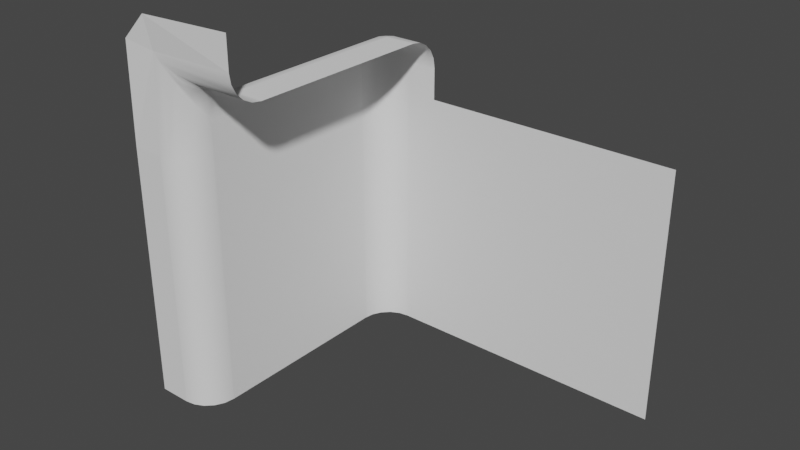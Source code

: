 # Source: nine_scale_platform.blend  (saved by Blender 2.80.75; exported with 4.5.12 LTS)
import bpy
from mathutils import Matrix  # noqa: F401  (used for matrix-valued properties, if any)

bpy.ops.wm.read_factory_settings(use_empty=True)
scene = bpy.context.scene
scene.name = 'Scene'

# ---- world
world_world = bpy.data.worlds.new('World'); scene.world = world_world
world_world.use_nodes = True; world_world.node_tree.nodes.clear()
_N = world_world.node_tree.nodes; _L = world_world.node_tree.links
n0 = _N.new('ShaderNodeOutputWorld'); n0.name = 'World Output'; n0.location = (300, 300)
n1 = _N.new('ShaderNodeBackground'); n1.name = 'Background'; n1.location = (10, 300)
n1.inputs[0].default_value = (0.05088, 0.05088, 0.05088, 1.0)
_L.new(n1.outputs[0], n0.inputs[0])
n0.is_active_output = True
world_world.color = (0.05088, 0.05088, 0.05088)
world_world.use_sun_shadow = False
world_world.sun_shadow_jitter_overblur = 0.0

# ---- meshes
me_cube_004 = bpy.data.meshes.new('Cube.004')
me_cube_004.from_pydata([(-1.192e-07, 0.5, -0.5), (0.5, 0.5, -2.384e-07), (-1.192e-07, -0.5, -0.5), (0.5, -0.5, 0.0), (-5.96e-08, 0.5, -0.25), (0.25, 0.5, -1.788e-07), (0.01224, 0.5, -0.1727), (0.04775, 0.5, -0.1031), (0.1031, 0.5, -0.04775), (0.1727, 0.5, -0.01224), (0.25, -0.5, 5.96e-08), (-5.96e-08, -0.5, -0.25), (0.1727, -0.5, -0.01224), (0.1031, -0.5, -0.04775), (0.04775, -0.5, -0.1031), (0.01224, -0.5, -0.1727)], [], [(4, 0, 2, 11), (10, 5, 9, 12), (12, 9, 8, 13), (13, 8, 7, 14), (14, 7, 6, 15), (15, 6, 4, 11), (1, 5, 10, 3)])
me_cube_004.polygons.foreach_set('use_smooth', [0, 1, 1, 1, 1, 1, 0])
_uv = me_cube_004.uv_layers.new(name='UVMap')
_uv.uv.foreach_set('vector', [0.625, 0.5, 0.625, 0.5, 0.625, 0.5, 0.625, 0.5, 0.625, 0.5, 0.625, 0.5, 0.625, 0.5, 0.625, 0.5, 0.625, 0.5, 0.625, 0.5, 0.625, 0.5, 0.625, 0.5, 0.625, 0.5, 0.625, 0.5, 0.625, 0.5, 0.625, 0.5, 0.625, 0.5, 0.625, 0.5, 0.625, 0.5, 0.625, 0.5, 0.625, 0.5, 0.625, 0.5, 0.625, 0.5, 0.625, 0.5, 0.625, 0.5, 0.625, 0.5, 0.625, 0.5, 0.625, 0.5])
me_cube_004.use_remesh_preserve_volume = False
me_cube_004.use_remesh_preserve_attributes = False
me_cube_004.use_mirror_vertex_groups = False
me_cube_004.update()
me_cube_005 = bpy.data.meshes.new('Cube.005')
me_cube_005.from_pydata([(1.0, -7.55e-08, -1.0), (1.0, 7.55e-08, 1.0), (-1.0, -7.55e-08, -1.0), (-1.0, 7.55e-08, 1.0)], [], [(3, 1, 0, 2)])
_uv = me_cube_005.uv_layers.new(name='UVMap')
_uv.uv.foreach_set('vector', [0.625, 0.5, 0.875, 0.5, 0.875, 0.75, 0.625, 0.75])
me_cube_005.use_remesh_preserve_volume = False
me_cube_005.use_remesh_preserve_attributes = False
me_cube_005.use_mirror_vertex_groups = False
me_cube_005.update()
me_cube_006 = bpy.data.meshes.new('Cube.006')
me_cube_006.from_pydata([(0.5, -7.55e-08, -1.0), (0.5, 7.55e-08, 1.0), (1.49e-07, -0.5, 1.0), (-1.788e-07, -0.5, -1.0), (0.25, 7.55e-08, 1.0), (1.49e-07, -0.25, 1.0), (0.1727, -0.01224, 1.0), (0.1031, -0.04775, 1.0), (0.04775, -0.1031, 1.0), (0.01224, -0.1727, 1.0), (-1.788e-07, -0.25, -1.0), (0.25, -7.55e-08, -1.0), (0.01224, -0.1727, -1.0), (0.04775, -0.1031, -1.0), (0.1031, -0.04775, -1.0), (0.1727, -0.01224, -1.0)], [], [(1, 0, 11, 4), (4, 11, 15, 6), (6, 15, 14, 7), (7, 14, 13, 8), (8, 13, 12, 9), (9, 12, 10, 5), (5, 10, 3, 2)])
me_cube_006.polygons.foreach_set('use_smooth', [0, 1, 1, 1, 1, 1, 0])
_uv = me_cube_006.uv_layers.new(name='UVMap')
_uv.uv.foreach_set('vector', [0.625, 0.5, 0.625, 0.75, 0.625, 0.75, 0.625, 0.5, 0.625, 0.5, 0.625, 0.75, 0.625, 0.75, 0.625, 0.5, 0.625, 0.5, 0.625, 0.75, 0.625, 0.75, 0.625, 0.5, 0.625, 0.5, 0.625, 0.75, 0.625, 0.75, 0.625, 0.5, 0.625, 0.5, 0.625, 0.75, 0.625, 0.75, 0.625, 0.5, 0.625, 0.5, 0.625, 0.75, 0.625, 0.75, 0.625, 0.5, 0.625, 0.5, 0.625, 0.75, 0.625, 0.75, 0.625, 0.5])
me_cube_006.use_remesh_preserve_volume = False
me_cube_006.use_remesh_preserve_attributes = False
me_cube_006.use_mirror_vertex_groups = False
me_cube_006.update()
me_cube_007 = bpy.data.meshes.new('Cube.007')
me_cube_007.from_pydata([(0.5, -5.96e-08, -0.5), (-8.941e-08, -0.5, -0.5), (0.5, -0.5, 5.96e-08), (-8.941e-08, -0.25, -0.5), (0.25, -5.96e-08, -0.5), (0.01224, -0.1727, -0.5), (0.04775, -0.1031, -0.5), (0.1031, -0.04775, -0.5), (0.1727, -0.01224, -0.5), (0.5, -4.073e-08, -0.25), (0.5, -0.25, 2.98e-08), (0.5, -0.01224, -0.1727), (0.5, -0.04775, -0.1031), (0.5, -0.1031, -0.04775), (0.5, -0.1727, -0.01224), (0.25, -0.25, 5.96e-08), (0.25, -4.073e-08, -0.25), (-4.47e-08, -0.25, -0.25), (0.25, -0.1727, -0.01224), (0.25, -0.1031, -0.04773), (0.1727, -0.25, -0.01224), (0.1707, -0.1702, -0.02674), (0.1733, -0.1065, -0.06024), (0.1031, -0.25, -0.04773), (0.1063, -0.1731, -0.06041), (0.1177, -0.1177, -0.08416), (0.1727, -0.01224, -0.25), (0.1031, -0.04773, -0.25), (0.25, -0.01224, -0.1727), (0.1702, -0.02674, -0.1707), (0.1065, -0.06024, -0.1733), (0.25, -0.04773, -0.1031), (0.1731, -0.06041, -0.1063), (0.1177, -0.08416, -0.1177), (0.01224, -0.25, -0.1727), (0.04773, -0.25, -0.1031), (0.01224, -0.1727, -0.25), (0.02674, -0.1707, -0.1702), (0.06024, -0.1733, -0.1065), (0.04773, -0.1031, -0.25), (0.06041, -0.1063, -0.1731), (0.08416, -0.1177, -0.1177), (0.25, -0.5, 8.941e-08), (-4.47e-08, -0.5, -0.25), (0.1727, -0.5, -0.01224), (0.1031, -0.5, -0.04775), (0.04775, -0.5, -0.1031), (0.01224, -0.5, -0.1727)], [], [(17, 3, 1, 43), (10, 15, 42, 2), (15, 18, 21, 20), (18, 19, 22, 21), (19, 31, 32, 22), (20, 21, 24, 23), (21, 22, 25, 24), (22, 32, 33, 25), (16, 26, 29, 28), (26, 27, 30, 29), (27, 39, 40, 30), (28, 29, 32, 31), (29, 30, 33, 32), (30, 40, 41, 33), (17, 34, 37, 36), (34, 35, 38, 37), (35, 23, 24, 38), (36, 37, 40, 39), (37, 38, 41, 40), (38, 24, 25, 41), (25, 33, 41), (15, 10, 14, 18), (18, 14, 13, 19), (19, 13, 12, 31), (31, 12, 11, 28), (28, 11, 9, 16), (16, 4, 8, 26), (26, 8, 7, 27), (27, 7, 6, 39), (39, 6, 5, 36), (36, 5, 3, 17), (42, 15, 20, 44), (44, 20, 23, 45), (45, 23, 35, 46), (46, 35, 34, 47), (47, 34, 17, 43), (0, 4, 16, 9)])
me_cube_007.polygons.foreach_set('use_smooth', [0, 0, 1, 1, 1, 1, 1, 1, 1, 1, 1, 1, 1, 1, 1, 1, 1, 1, 1, 1, 1, 1, 1, 1, 1, 1, 1, 1, 1, 1, 1, 1, 1, 1, 1, 1, 0])
_uv = me_cube_007.uv_layers.new(name='UVMap')
_uv.uv.foreach_set('vector', [0.625, 0.5, 0.625, 0.5, 0.625, 0.5, 0.625, 0.5, 0.625, 0.5, 0.625, 0.5, 0.625, 0.5, 0.625, 0.5, 0.625, 0.5, 0.625, 0.5, 0.625, 0.5, 0.625, 0.5, 0.625, 0.5, 0.625, 0.5, 0.625, 0.5, 0.625, 0.5, 0.625, 0.5, 0.625, 0.5, 0.625, 0.5, 0.625, 0.5, 0.625, 0.5, 0.625, 0.5, 0.625, 0.5, 0.625, 0.5, 0.625, 0.5, 0.625, 0.5, 0.625, 0.5, 0.625, 0.5, 0.625, 0.5, 0.625, 0.5, 0.625, 0.5, 0.625, 0.5, 0.625, 0.5, 0.625, 0.5, 0.625, 0.5, 0.625, 0.5, 0.625, 0.5, 0.625, 0.5, 0.625, 0.5, 0.625, 0.5, 0.625, 0.5, 0.625, 0.5, 0.625, 0.5, 0.625, 0.5, 0.625, 0.5, 0.625, 0.5, 0.625, 0.5, 0.625, 0.5, 0.625, 0.5, 0.625, 0.5, 0.625, 0.5, 0.625, 0.5, 0.625, 0.5, 0.625, 0.5, 0.625, 0.5, 0.625, 0.5, 0.625, 0.5, 0.625, 0.5, 0.625, 0.5, 0.625, 0.5, 0.625, 0.5, 0.625, 0.5, 0.625, 0.5, 0.625, 0.5, 0.625, 0.5, 0.625, 0.5, 0.625, 0.5, 0.625, 0.5, 0.625, 0.5, 0.625, 0.5, 0.625, 0.5, 0.625, 0.5, 0.625, 0.5, 0.625, 0.5, 0.625, 0.5, 0.625, 0.5, 0.625, 0.5, 0.625, 0.5, 0.625, 0.5, 0.625, 0.5, 0.625, 0.5, 0.625, 0.5, 0.625, 0.5, 0.625, 0.5, 0.625, 0.5, 0.625, 0.5, 0.625, 0.5, 0.625, 0.5, 0.625, 0.5, 0.625, 0.5, 0.625, 0.5, 0.625, 0.5, 0.625, 0.5, 0.625, 0.5, 0.625, 0.5, 0.625, 0.5, 0.625, 0.5, 0.625, 0.5, 0.625, 0.5, 0.625, 0.5, 0.625, 0.5, 0.625, 0.5, 0.625, 0.5, 0.625, 0.5, 0.625, 0.5, 0.625, 0.5, 0.625, 0.5, 0.625, 0.5, 0.625, 0.5, 0.625, 0.5, 0.625, 0.5, 0.625, 0.5, 0.625, 0.5, 0.625, 0.5, 0.625, 0.5, 0.625, 0.5, 0.625, 0.5, 0.625, 0.5, 0.625, 0.5, 0.625, 0.5, 0.625, 0.5, 0.625, 0.5, 0.625, 0.5, 0.625, 0.5, 0.625, 0.5, 0.625, 0.5, 0.625, 0.5, 0.625, 0.5, 0.625, 0.5, 0.625, 0.5, 0.625, 0.5, 0.625, 0.5, 0.625, 0.5, 0.625, 0.5, 0.625, 0.5, 0.625, 0.5, 0.625, 0.5, 0.625, 0.5, 0.625, 0.5, 0.625, 0.5, 0.625, 0.5, 0.625, 0.5, 0.625, 0.5, 0.625, 0.5, 0.625, 0.5, 0.625, 0.5, 0.625, 0.5])
me_cube_007.use_remesh_preserve_volume = False
me_cube_007.use_remesh_preserve_attributes = False
me_cube_007.use_mirror_vertex_groups = False
me_cube_007.update()
me_cube_008 = bpy.data.meshes.new('Cube.008')
me_cube_008.from_pydata([(1.192e-07, 0.5, 1.0), (-1.192e-07, 0.5, -1.0), (1.192e-07, -0.5, 1.0), (-1.192e-07, -0.5, -1.0)], [], [(0, 1, 3, 2)])
_uv = me_cube_008.uv_layers.new(name='UVMap')
_uv.uv.foreach_set('vector', [0.625, 0.5, 0.625, 0.75, 0.625, 0.75, 0.625, 0.5])
me_cube_008.use_remesh_preserve_volume = False
me_cube_008.use_remesh_preserve_attributes = False
me_cube_008.use_mirror_vertex_groups = False
me_cube_008.update()
me_cube_009 = bpy.data.meshes.new('Cube.009')
me_cube_009.from_pydata([(-1.192e-07, 0.5, -0.5), (0.5, 0.5, -2.384e-07), (-0.5, 0.0, -0.5), (-0.4822, 0.0, 0.2691), (0.5, 5.96e-08, 0.5), (-0.2814, 0.0, 0.4699), (-5.96e-08, 0.5, -0.25), (0.25, 0.5, -1.788e-07), (0.01224, 0.5, -0.1727), (0.04775, 0.5, -0.1031), (0.1031, 0.5, -0.04775), (0.1727, 0.5, -0.01224), (-0.25, 0.0, -0.5), (-1.192e-07, 0.25, -0.5), (-0.1727, 0.01224, -0.5), (-0.1031, 0.04775, -0.5), (-0.04775, 0.1031, -0.5), (-0.01224, 0.1727, -0.5), (0.5, 0.25, -2.384e-07), (0.5, 5.96e-08, 0.25), (0.5, 0.1727, 0.01224), (0.5, 0.1031, 0.04775), (0.5, 0.04775, 0.1031), (0.5, 0.01224, 0.1727), (0.25, 0.25, -1.788e-07), (-5.96e-08, 0.25, -0.25), (-0.2343, 0.01754, 0.2297), (0.1731, 0.25, -0.01334), (0.1035, 0.25, -0.04835), (0.1602, 0.1735, 0.01322), (0.1059, 0.1749, 0.0009596), (0.0614, 0.1759, -0.02514), (0.05528, 0.1036, 0.04831), (0.03581, 0.1087, 0.02566), (0.01999, 0.1166, -2.199e-05), (-0.01322, 0.1735, -0.1602), (-0.04831, 0.1036, -0.05528), (0.01334, 0.25, -0.1731), (0.001144, 0.1745, -0.107), (-0.02499, 0.1085, -0.03623), (0.04835, 0.25, -0.1035), (0.02581, 0.1759, -0.06164), (2.186e-05, 0.1166, -0.01999), (-0.1602, 0.01322, 0.1735), (-0.05528, 0.04831, 0.1036), (-0.1735, 0.01322, 0.1602), (-0.1072, 0.03458, 0.1062), (-0.03632, 0.06189, 0.06143), (-0.1036, 0.04831, 0.05528), (-0.06168, 0.06257, 0.03589), (-0.02001, 0.0816, 0.02001)], [], [(26, 12, 2, 3), (6, 0, 13, 25), (19, 26, 5, 4), (26, 3, 5), (24, 27, 30, 29), (27, 28, 31, 30), (28, 40, 41, 31), (29, 30, 33, 32), (30, 31, 34, 33), (31, 41, 42, 34), (25, 35, 38, 37), (35, 36, 39, 38), (36, 48, 49, 39), (37, 38, 41, 40), (38, 39, 42, 41), (39, 49, 50, 42), (26, 43, 46, 45), (43, 44, 47, 46), (44, 32, 33, 47), (45, 46, 49, 48), (46, 47, 50, 49), (47, 33, 34, 50), (34, 42, 50), (26, 19, 23, 43), (43, 23, 22, 44), (44, 22, 21, 32), (32, 21, 20, 29), (29, 20, 18, 24), (25, 13, 17, 35), (35, 17, 16, 36), (36, 16, 15, 48), (48, 15, 14, 45), (45, 14, 12, 26), (24, 7, 11, 27), (27, 11, 10, 28), (28, 10, 9, 40), (40, 9, 8, 37), (37, 8, 6, 25), (1, 7, 24, 18)])
me_cube_009.polygons.foreach_set('use_smooth', [0, 0, 0, 0, 1, 1, 1, 1, 1, 1, 1, 1, 1, 1, 1, 1, 1, 1, 1, 1, 1, 1, 1, 1, 1, 1, 1, 1, 1, 1, 1, 1, 1, 1, 1, 1, 1, 1, 0])
_uv = me_cube_009.uv_layers.new(name='UVMap')
_uv.uv.foreach_set('vector', [0.625, 0.5, 0.625, 0.5, 0.625, 0.5, 0.625, 0.5, 0.625, 0.5, 0.625, 0.5, 0.625, 0.5, 0.625, 0.5, 0.625, 0.5, 0.625, 0.5, 0.625, 0.5, 0.625, 0.5, 0.625, 0.5, 0.625, 0.5, 0.625, 0.5, 0.625, 0.5, 0.625, 0.5, 0.625, 0.5, 0.625, 0.5, 0.625, 0.5, 0.625, 0.5, 0.625, 0.5, 0.625, 0.5, 0.625, 0.5, 0.625, 0.5, 0.625, 0.5, 0.625, 0.5, 0.625, 0.5, 0.625, 0.5, 0.625, 0.5, 0.625, 0.5, 0.625, 0.5, 0.625, 0.5, 0.625, 0.5, 0.625, 0.5, 0.625, 0.5, 0.625, 0.5, 0.625, 0.5, 0.625, 0.5, 0.625, 0.5, 0.625, 0.5, 0.625, 0.5, 0.625, 0.5, 0.625, 0.5, 0.625, 0.5, 0.625, 0.5, 0.625, 0.5, 0.625, 0.5, 0.625, 0.5, 0.625, 0.5, 0.625, 0.5, 0.625, 0.5, 0.625, 0.5, 0.625, 0.5, 0.625, 0.5, 0.625, 0.5, 0.625, 0.5, 0.625, 0.5, 0.625, 0.5, 0.625, 0.5, 0.625, 0.5, 0.625, 0.5, 0.625, 0.5, 0.625, 0.5, 0.625, 0.5, 0.625, 0.5, 0.625, 0.5, 0.625, 0.5, 0.625, 0.5, 0.625, 0.5, 0.625, 0.5, 0.625, 0.5, 0.625, 0.5, 0.625, 0.5, 0.625, 0.5, 0.625, 0.5, 0.625, 0.5, 0.625, 0.5, 0.625, 0.5, 0.625, 0.5, 0.625, 0.5, 0.625, 0.5, 0.625, 0.5, 0.625, 0.5, 0.625, 0.5, 0.625, 0.5, 0.625, 0.5, 0.625, 0.5, 0.625, 0.5, 0.625, 0.5, 0.625, 0.5, 0.625, 0.5, 0.625, 0.5, 0.625, 0.5, 0.625, 0.5, 0.625, 0.5, 0.625, 0.5, 0.625, 0.5, 0.625, 0.5, 0.625, 0.5, 0.625, 0.5, 0.625, 0.5, 0.625, 0.5, 0.625, 0.5, 0.625, 0.5, 0.625, 0.5, 0.625, 0.5, 0.625, 0.5, 0.625, 0.5, 0.625, 0.5, 0.625, 0.5, 0.625, 0.5, 0.625, 0.5, 0.625, 0.5, 0.625, 0.5, 0.625, 0.5, 0.625, 0.5, 0.625, 0.5, 0.625, 0.5, 0.625, 0.5, 0.625, 0.5, 0.625, 0.5, 0.625, 0.5, 0.625, 0.5, 0.625, 0.5, 0.625, 0.5, 0.625, 0.5, 0.625, 0.5, 0.625, 0.5, 0.625, 0.5, 0.625, 0.5, 0.625, 0.5, 0.625, 0.5, 0.625, 0.5, 0.625, 0.5, 0.625, 0.5, 0.625, 0.5, 0.625, 0.5, 0.625, 0.5, 0.625, 0.5, 0.625, 0.5, 0.625, 0.5, 0.625, 0.5, 0.625, 0.5, 0.625, 0.5, 0.625, 0.5, 0.625, 0.5, 0.625, 0.5, 0.625, 0.5, 0.625, 0.5, 0.625, 0.5, 0.625, 0.5, 0.625, 0.5, 0.625, 0.5])
me_cube_009.use_remesh_preserve_volume = False
me_cube_009.use_remesh_preserve_attributes = False
me_cube_009.use_mirror_vertex_groups = False
me_cube_009.update()
me_cube_010 = bpy.data.meshes.new('Cube.010')
me_cube_010.from_pydata([(1.192e-07, 0.5, 1.0), (-1.192e-07, 0.5, -1.0), (-0.5, 5.96e-08, 1.0), (-0.5, 0.0, -1.0), (1.192e-07, 0.25, 1.0), (-0.25, 5.96e-08, 1.0), (-0.01224, 0.1727, 1.0), (-0.04775, 0.1031, 1.0), (-0.1031, 0.04775, 1.0), (-0.1727, 0.01224, 1.0), (-0.25, 0.0, -1.0), (-1.192e-07, 0.25, -1.0), (-0.1727, 0.01224, -1.0), (-0.1031, 0.04775, -1.0), (-0.04775, 0.1031, -1.0), (-0.01224, 0.1727, -1.0)], [], [(0, 1, 11, 4), (4, 11, 15, 6), (6, 15, 14, 7), (7, 14, 13, 8), (8, 13, 12, 9), (9, 12, 10, 5), (5, 10, 3, 2)])
me_cube_010.polygons.foreach_set('use_smooth', [0, 1, 1, 1, 1, 1, 0])
_uv = me_cube_010.uv_layers.new(name='UVMap')
_uv.uv.foreach_set('vector', [0.625, 0.5, 0.625, 0.75, 0.625, 0.75, 0.625, 0.5, 0.625, 0.5, 0.625, 0.75, 0.625, 0.75, 0.625, 0.5, 0.625, 0.5, 0.625, 0.75, 0.625, 0.75, 0.625, 0.5, 0.625, 0.5, 0.625, 0.75, 0.625, 0.75, 0.625, 0.5, 0.625, 0.5, 0.625, 0.75, 0.625, 0.75, 0.625, 0.5, 0.625, 0.5, 0.625, 0.75, 0.625, 0.75, 0.625, 0.5, 0.625, 0.5, 0.625, 0.75, 0.625, 0.75, 0.625, 0.5])
me_cube_010.use_remesh_preserve_volume = False
me_cube_010.use_remesh_preserve_attributes = False
me_cube_010.use_mirror_vertex_groups = False
me_cube_010.update()

# ---- objects
ob_platform_9s_middle_corner = bpy.data.objects.new('platform_9S_middle_corner', me_cube_004)
ob_platform_9s_top_center = bpy.data.objects.new('platform_9S_top_center', me_cube_005)
ob_platform_9s_top_side = bpy.data.objects.new('platform_9S_top_side', me_cube_006)
ob_platform_9s_top_corner = bpy.data.objects.new('platform_9S_top_corner', me_cube_007)
ob_platform_9s_middle_side = bpy.data.objects.new('platform_9S_middle_side', me_cube_008)
ob_platform_9s_bottom_corner = bpy.data.objects.new('platform_9S_bottom_corner', me_cube_009)
ob_platform_9s_bottom_side = bpy.data.objects.new('platform_9S_bottom_side', me_cube_010)

# ---- transforms, parenting, visibility, modifiers, constraints
ob_platform_9s_middle_corner.location = (-0.5, -0.5, 2.0)
ob_platform_9s_middle_corner.lineart.crease_threshold = 0.0
ob_platform_9s_top_center.location = (1.0, 0.5, 0.5)
ob_platform_9s_top_center.lineart.crease_threshold = 0.0
ob_platform_9s_top_side.location = (-0.5, 0.5, 0.5)
ob_platform_9s_top_side.lineart.crease_threshold = 0.0
ob_platform_9s_top_corner.location = (-0.5, 0.5, 2.0)
ob_platform_9s_top_corner.lineart.crease_threshold = 0.0
ob_platform_9s_middle_side.location = (-0.5, -0.5, 0.5)
ob_platform_9s_middle_side.lineart.crease_threshold = 0.0
ob_platform_9s_bottom_corner.location = (-0.5, -1.5, 2.0)
ob_platform_9s_bottom_corner.lineart.crease_threshold = 0.0
ob_platform_9s_bottom_side.location = (-0.5, -1.5, 0.5)
ob_platform_9s_bottom_side.lineart.crease_threshold = 0.0

# ---- collection membership
scene.collection.objects.link(ob_platform_9s_middle_corner)
scene.collection.objects.link(ob_platform_9s_top_center)
scene.collection.objects.link(ob_platform_9s_top_side)
scene.collection.objects.link(ob_platform_9s_top_corner)
scene.collection.objects.link(ob_platform_9s_middle_side)
scene.collection.objects.link(ob_platform_9s_bottom_corner)
scene.collection.objects.link(ob_platform_9s_bottom_side)

# ---- scene / render settings (as saved in the file)
scene.frame_start = 1; scene.frame_end = 250; scene.frame_set(1)
scene.render.engine = 'BLENDER_EEVEE_NEXT'
scene.cycles.use_denoising = False
scene.cycles.samples = 128
scene.cycles.sampling_pattern = 'TABULATED_SOBOL'
scene.cycles.use_adaptive_sampling = False
scene.cycles.use_light_tree = False
scene.view_settings.view_transform = 'Filmic'
bpy.context.view_layer.update()

# ---- added for rendering (the .blend has no active camera and no usable light): camera, sun
cam_auto = bpy.data.cameras.new('AutoCamera')
cam_auto.lens = 50.0
cam_auto.sensor_width = 36.0
cam_auto.clip_end = 1000.0
ob_auto_camera = bpy.data.objects.new('AutoCamera', cam_auto)
scene.collection.objects.link(ob_auto_camera)
ob_auto_camera.location = (4.83969, -5.70763, 4.47175)
ob_auto_camera.rotation_euler = (1.09748, -7.21219e-08, 0.694738)
scene.camera = ob_auto_camera
light_auto_sun = bpy.data.lights.new('AutoSun', 'SUN')
light_auto_sun.energy = 3.0
light_auto_sun.angle = 0.0523599
ob_auto_sun = bpy.data.objects.new('AutoSun', light_auto_sun)
scene.collection.objects.link(ob_auto_sun)
ob_auto_sun.rotation_euler = (0.872665, 0.174533, 0.523599)
bpy.context.view_layer.update()
